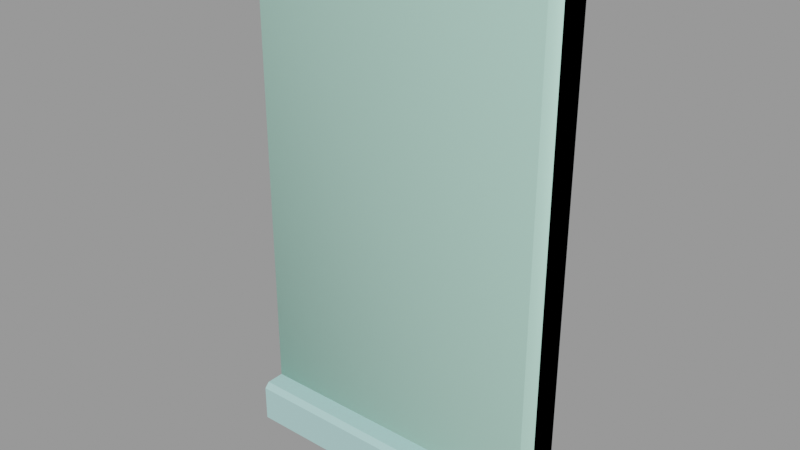 # Source: window3.blend  (saved by Blender 2.92.15; exported with 4.5.12 LTS)
import bpy
from mathutils import Matrix  # noqa: F401  (used for matrix-valued properties, if any)

bpy.ops.wm.read_factory_settings(use_empty=True)
scene = bpy.context.scene
scene.name = 'window3.qc'

# ---- collections
col_window3 = bpy.data.collections.new('window3'); scene.collection.children.link(col_window3)

# ---- materials (node trees are filled in below, after node groups)
mat_window1 = bpy.data.materials.new('window1')
mat_window1.use_transparent_shadow = False
mat_window1.diffuse_color = (0.4215, 0.6976, 0.6838, 1.0)
mat_phy = bpy.data.materials.new('  phy')
mat_phy.use_transparent_shadow = False
mat_phy.diffuse_color = (0.5074, 0.8356, 0.711, 1.0)

# ---- material node trees

# ---- meshes
me_window3 = bpy.data.meshes.new('window3')
me_window3.from_pydata([(15.75, 2e-06, -28.5), (15.75, -7.876, -28.5), (-15.75, 1e-06, -28.5), (-15.75, -7.876, -28.5), (15.75, -3.248, -23.8), (12.75, -3.249, -23.8), (15.75, -7.595, -23.8), (12.71, -1.45, -23.8), (-12.71, -1.45, -23.8), (-12.75, -3.249, -23.8), (-15.75, -7.595, -23.8), (-15.75, -3.248, -23.8), (12.75, -3.249, 24.0), (12.71, -1.45, 23.97), (-9.761, -0.2684, -20.92), (9.755, -0.2684, -20.92), (-9.761, -0.2684, -1.406), (9.755, -0.2684, -1.406), (10.49, -0.5203, 21.82), (10.49, -1.45, 21.82), (-10.5, -0.5203, 21.82), (-10.5, -1.45, 21.82), (-15.75, -8.125, -24.34), (15.75, -8.125, -24.34), (9.755, -0.5203, -1.406), (9.755, -0.5203, -20.92), (10.49, -0.7063, 0.7498), (-10.5, -0.7063, 0.7498), (10.49, -0.7063, -0.6873), (-10.5, -0.7063, -0.6873), (-15.75, -8.125, -28.22), (15.75, -8.125, -28.22), (-12.75, -3.249, 24.0), (-12.71, -1.45, 23.97), (-9.761, -0.2684, 20.98), (-9.761, -0.5203, 20.98), (-9.761, -0.2684, 1.468), (-9.761, -0.5203, 1.468), (9.755, -0.5203, 1.468), (9.755, -0.2684, 1.468), (-10.5, -0.5203, -21.76), (-10.5, -1.45, -21.76), (10.49, -0.5203, -21.76), (10.49, -1.45, -21.76), (9.755, -0.2684, 20.98), (9.755, -0.5203, 20.98), (-15.75, -3.249, 27.0), (-15.75, -2e-06, 27.0), (-9.761, -0.5203, -1.406), (15.75, -3.249, 27.0), (15.75, 0.0, 27.0), (-9.761, -0.5203, -20.92), (-10.5, -0.5203, 0.7498), (-10.5, -0.5203, -0.6873), (10.49, -0.5203, 0.7498), (10.49, -0.5203, -0.6873)], [], [(0, 1, 2), (3, 2, 1), (4, 5, 6), (7, 8, 9), (9, 5, 7), (9, 10, 5), (10, 6, 5), (11, 10, 9), (12, 13, 5), (7, 5, 13), (14, 15, 16), (17, 16, 15), (18, 19, 20), (21, 20, 19), (22, 23, 10), (6, 10, 23), (24, 17, 25), (15, 25, 17), (26, 27, 28), (29, 28, 27), (30, 3, 31), (1, 31, 3), (32, 9, 33), (8, 33, 9), (34, 35, 36), (37, 36, 35), (38, 39, 37), (36, 37, 39), (40, 41, 42), (43, 42, 41), (44, 45, 34), (35, 34, 45), (39, 38, 44), (45, 44, 38), (46, 47, 11), (2, 11, 47), (2, 3, 11), (10, 11, 3), (3, 30, 10), (22, 10, 30), (22, 30, 23), (31, 23, 30), (12, 32, 13), (33, 13, 32), (17, 24, 16), (48, 16, 24), (46, 49, 47), (50, 47, 49), (44, 34, 39), (36, 39, 34), (15, 14, 25), (51, 25, 14), (48, 51, 16), (14, 16, 51), (23, 31, 6), (4, 6, 31), (31, 1, 4), (0, 4, 1), (0, 50, 4), (49, 4, 50), (52, 20, 21), (27, 52, 21), (29, 27, 21), (21, 41, 29), (41, 53, 29), (41, 40, 53), (52, 27, 26), (26, 54, 52), (19, 18, 54), (19, 54, 26), (19, 26, 28), (28, 43, 19), (28, 55, 43), (55, 42, 43), (28, 29, 53), (53, 55, 28), (5, 4, 12), (49, 12, 4), (12, 49, 32), (46, 32, 49), (46, 11, 32), (9, 32, 11), (41, 21, 8), (33, 8, 21), (21, 19, 33), (13, 33, 19), (13, 19, 7), (43, 7, 19), (7, 43, 8), (41, 8, 43), (37, 35, 52), (20, 52, 35), (20, 35, 18), (45, 18, 35), (18, 45, 54), (38, 54, 45), (54, 38, 52), (37, 52, 38), (24, 25, 55), (42, 55, 25), (25, 51, 42), (40, 42, 51), (40, 51, 53), (48, 53, 51), (53, 48, 55), (24, 55, 48)])
me_window3.polygons.foreach_set('use_smooth', [True] * 106)
_k = set([(0, 1), (1, 3), (1, 31), (2, 3), (2, 11), (3, 30), (4, 5), (4, 6), (4, 49), (4, 50), (5, 7), (5, 12), (6, 10), (6, 23), (7, 8), (7, 13), (8, 9), (8, 33), (9, 11), (9, 32), (10, 11), (10, 22), (11, 46), (12, 13), (12, 32), (13, 33), (14, 15), (14, 16), (14, 51), (15, 17), (15, 25), (16, 17), (16, 48), (17, 24), (18, 19), (18, 20), (18, 54), (19, 21), (19, 43), (20, 21), (20, 52), (21, 41), (22, 23), (22, 30), (23, 31), (24, 25), (24, 48), (25, 51), (26, 27), (26, 28), (26, 54), (27, 29), (27, 52), (28, 29), (28, 55), (29, 53), (30, 31), (32, 33), (34, 35), (34, 36), (34, 44), (35, 37), (35, 45), (36, 37), (36, 39), (37, 38), (38, 39), (38, 45), (39, 44), (40, 41), (40, 42), (40, 53), (41, 43), (42, 43), (42, 55), (44, 45), (46, 47), (46, 49), (47, 49), (48, 51), (49, 50), (52, 54), (53, 55)])
me_window3.attributes.new('sharp_edge', 'BOOLEAN', 'EDGE').data.foreach_set('value', [ (min(e.vertices), max(e.vertices)) in _k for e in me_window3.edges])
_uv = me_window3.uv_layers.new(name='UVMap')
_uv.uv.foreach_set('vector', [0.6456, 0.8253, 0.6796, 0.8253, 0.6456, 0.9611, 0.6796, 0.9612, 0.6456, 0.9611, 0.6796, 0.8253, 0.7199, 0.8254, 0.7199, 0.8383, 0.7012, 0.8253, 0.7276, 0.8385, 0.7276, 0.9481, 0.7199, 0.9483, 0.7199, 0.9483, 0.7199, 0.8383, 0.7276, 0.8385, 0.7199, 0.9483, 0.7012, 0.9612, 0.7199, 0.8383, 0.7012, 0.9612, 0.7012, 0.8253, 0.7199, 0.8383, 0.7199, 0.9612, 0.7012, 0.9612, 0.7199, 0.9483, 0.9333, 0.8309, 0.9333, 0.8385, 0.7276, 0.8309, 0.7276, 0.8385, 0.7276, 0.8309, 0.9333, 0.8385, 0.01535, 0.76, 0.1995, 0.76, 0.01535, 0.9861, 0.1995, 0.9861, 0.01535, 0.9861, 0.1995, 0.76, 0.9114, 0.8536, 0.915, 0.8536, 0.9114, 0.9331, 0.915, 0.9331, 0.9114, 0.9331, 0.915, 0.8536, 0.6979, 0.9612, 0.6979, 0.8253, 0.7012, 0.9612, 0.7012, 0.8253, 0.7012, 0.9612, 0.6979, 0.8253, 0.8234, 0.8564, 0.8219, 0.8576, 0.7495, 0.8564, 0.7507, 0.8576, 0.7495, 0.8564, 0.8219, 0.8576, 0.8309, 0.8536, 0.8309, 0.9331, 0.8269, 0.8536, 0.8269, 0.9331, 0.8269, 0.8536, 0.8309, 0.9331, 0.6812, 0.9612, 0.6796, 0.9612, 0.6812, 0.8253, 0.6796, 0.8253, 0.6812, 0.8253, 0.6796, 0.9612, 0.9333, 0.9559, 0.7276, 0.9559, 0.9333, 0.9481, 0.7276, 0.9481, 0.9333, 0.9481, 0.7276, 0.9559, 0.9064, 0.929, 0.9083, 0.9303, 0.8355, 0.929, 0.8343, 0.9303, 0.8355, 0.929, 0.9083, 0.9303, 0.8343, 0.8564, 0.8355, 0.8577, 0.8343, 0.9303, 0.8355, 0.929, 0.8343, 0.9303, 0.8355, 0.8577, 0.7404, 0.9386, 0.7364, 0.9386, 0.7404, 0.8482, 0.7364, 0.8482, 0.7404, 0.8482, 0.7364, 0.9386, 0.9064, 0.8577, 0.9083, 0.8564, 0.9064, 0.929, 0.9083, 0.9303, 0.9064, 0.929, 0.9083, 0.8564, 0.8355, 0.8577, 0.8343, 0.8564, 0.9064, 0.8577, 0.9083, 0.8564, 0.9064, 0.8577, 0.8343, 0.8564, 0.9191, 0.9824, 0.9192, 0.996, 0.7003, 0.9821, 0.6802, 0.996, 0.7003, 0.9821, 0.9192, 0.996, 0.6802, 0.996, 0.68, 0.9622, 0.7003, 0.9821, 0.7002, 0.9635, 0.7003, 0.9821, 0.68, 0.9622, 0.68, 0.9622, 0.6812, 0.9612, 0.7002, 0.9635, 0.6979, 0.9612, 0.7002, 0.9635, 0.6812, 0.9612, 0.6979, 0.9612, 0.6812, 0.9612, 0.6979, 0.8253, 0.6812, 0.8253, 0.6979, 0.8253, 0.6812, 0.9612, 0.9411, 0.8385, 0.9411, 0.9481, 0.9333, 0.8385, 0.9333, 0.9481, 0.9333, 0.8385, 0.9411, 0.9481, 0.8219, 0.8576, 0.8234, 0.8564, 0.8219, 0.9288, 0.8234, 0.9303, 0.8219, 0.9288, 0.8234, 0.8564, 0.9756, 0.9781, 0.9756, 0.8086, 0.993, 0.9781, 0.993, 0.8085, 0.993, 0.9781, 0.9756, 0.8086, 0.1995, 0.9861, 0.01535, 0.9861, 0.1995, 0.76, 0.01535, 0.76, 0.1995, 0.76, 0.01535, 0.9861, 0.7507, 0.8576, 0.7507, 0.9288, 0.7495, 0.8564, 0.7495, 0.9303, 0.7495, 0.8564, 0.7507, 0.9288, 0.8234, 0.9303, 0.7495, 0.9303, 0.8219, 0.9288, 0.7507, 0.9288, 0.8219, 0.9288, 0.7495, 0.9303, 0.6979, 0.8253, 0.6812, 0.8253, 0.7002, 0.8231, 0.7004, 0.8048, 0.7002, 0.8231, 0.6812, 0.8253, 0.6812, 0.8253, 0.68, 0.8243, 0.7004, 0.8048, 0.6803, 0.7911, 0.7004, 0.8048, 0.68, 0.8243, 0.6803, 0.7911, 0.9193, 0.7911, 0.7004, 0.8048, 0.9192, 0.8051, 0.7004, 0.8048, 0.9193, 0.7911, 0.8316, 0.9331, 0.9114, 0.9331, 0.9114, 0.9364, 0.8316, 0.9338, 0.8316, 0.9331, 0.9114, 0.9364, 0.8262, 0.9338, 0.8316, 0.9338, 0.9114, 0.9364, 0.9114, 0.9364, 0.7463, 0.9363, 0.8262, 0.9338, 0.7463, 0.9363, 0.8262, 0.9331, 0.8262, 0.9338, 0.7463, 0.9363, 0.7463, 0.9331, 0.8262, 0.9331, 0.8316, 0.9331, 0.8309, 0.9331, 0.8309, 0.8536, 0.8309, 0.8536, 0.8316, 0.8536, 0.8316, 0.9331, 0.9114, 0.8504, 0.9114, 0.8536, 0.8316, 0.8536, 0.9114, 0.8504, 0.8316, 0.8536, 0.8316, 0.8529, 0.9114, 0.8504, 0.8316, 0.8529, 0.8262, 0.8529, 0.8262, 0.8529, 0.7463, 0.8503, 0.9114, 0.8504, 0.8262, 0.8529, 0.8262, 0.8536, 0.7463, 0.8503, 0.8262, 0.8536, 0.7463, 0.8536, 0.7463, 0.8503, 0.8269, 0.8536, 0.8269, 0.9331, 0.8262, 0.9331, 0.8262, 0.9331, 0.8262, 0.8536, 0.8269, 0.8536, 0.7014, 0.8247, 0.7014, 0.8086, 0.9594, 0.8247, 0.9756, 0.8086, 0.9594, 0.8247, 0.7014, 0.8086, 0.9594, 0.8247, 0.9756, 0.8086, 0.9594, 0.962, 0.9756, 0.9781, 0.9594, 0.962, 0.9756, 0.8086, 0.9756, 0.9781, 0.7014, 0.9781, 0.9594, 0.962, 0.7014, 0.962, 0.9594, 0.962, 0.7014, 0.9781, 0.7364, 0.9386, 0.9241, 0.9386, 0.7276, 0.9481, 0.9333, 0.9481, 0.7276, 0.9481, 0.9241, 0.9386, 0.9241, 0.9386, 0.9241, 0.8482, 0.9333, 0.9481, 0.9333, 0.8385, 0.9333, 0.9481, 0.9241, 0.8482, 0.9333, 0.8385, 0.9241, 0.8482, 0.7276, 0.8385, 0.7364, 0.8482, 0.7276, 0.8385, 0.9241, 0.8482, 0.7276, 0.8385, 0.7364, 0.8482, 0.7276, 0.9481, 0.7364, 0.9386, 0.7276, 0.9481, 0.7364, 0.8482, 0.8343, 0.9303, 0.9083, 0.9303, 0.8316, 0.9331, 0.9114, 0.9331, 0.8316, 0.9331, 0.9083, 0.9303, 0.9114, 0.9331, 0.9083, 0.9303, 0.9114, 0.8536, 0.9083, 0.8564, 0.9114, 0.8536, 0.9083, 0.9303, 0.9114, 0.8536, 0.9083, 0.8564, 0.8316, 0.8536, 0.8343, 0.8564, 0.8316, 0.8536, 0.9083, 0.8564, 0.8316, 0.8536, 0.8343, 0.8564, 0.8316, 0.9331, 0.8343, 0.9303, 0.8316, 0.9331, 0.8343, 0.8564, 0.8234, 0.8564, 0.7495, 0.8564, 0.8262, 0.8536, 0.7463, 0.8536, 0.8262, 0.8536, 0.7495, 0.8564, 0.7495, 0.8564, 0.7495, 0.9303, 0.7463, 0.8536, 0.7463, 0.9331, 0.7463, 0.8536, 0.7495, 0.9303, 0.7463, 0.9331, 0.7495, 0.9303, 0.8262, 0.9331, 0.8234, 0.9303, 0.8262, 0.9331, 0.7495, 0.9303, 0.8262, 0.9331, 0.8234, 0.9303, 0.8262, 0.8536, 0.8234, 0.8564, 0.8262, 0.8536, 0.8234, 0.9303])
me_window3.materials.append(mat_window1)
me_window3.use_remesh_fix_poles = True
me_window3.use_remesh_preserve_attributes = False
me_window3.use_mirror_vertex_groups = False
me_window3.update()
me_window3.normals_split_custom_set([tuple(v) for v in zip(*[iter([0.0, 0.0, -1.0, 0.0, 0.0, -1.0, 0.0, 0.0, -1.0, 0.0, 0.0, -1.0, 0.0, 0.0, -1.0, 0.0, 0.0, -1.0, -1.17e-06, 0.0, 1.0, -2.368e-07, -1.751e-05, 1.0, -4.501e-07, 0.0, 1.0, 0.0, -5.303e-05, 1.0, 0.0, -5.303e-05, 1.0, 6.385e-08, -1.751e-05, 1.0, 6.385e-08, -1.751e-05, 1.0, -2.368e-07, -1.751e-05, 1.0, 0.0, -5.303e-05, 1.0, 6.385e-08, -1.751e-05, 1.0, 7.147e-08, 0.0, 1.0, -2.368e-07, -1.751e-05, 1.0, 7.147e-08, 0.0, 1.0, -4.501e-07, 0.0, 1.0, -2.368e-07, -1.751e-05, 1.0, 0.0, 0.0, 1.0, 7.147e-08, 0.0, 1.0, 6.385e-08, -1.751e-05, 1.0, -0.9998, -0.02215, -1.56e-09, -0.9998, -0.02215, -1.543e-09, -0.9998, -0.02215, -8.837e-10, -0.9998, -0.02215, -8.671e-10, -0.9998, -0.02215, -8.837e-10, -0.9998, -0.02215, -1.543e-09, 5.039e-08, -1.0, -5.508e-08, 5.116e-08, -1.0, -5.258e-08, 5.116e-08, -1.0, -5.258e-08, 5.192e-08, -1.0, -5.007e-08, 5.116e-08, -1.0, -5.258e-08, 5.116e-08, -1.0, -5.258e-08, 0.0, 0.0, -1.0, 0.0, 0.0, -1.0, 0.0, 0.0, -1.0, 0.0, 0.0, -1.0, 0.0, 0.0, -1.0, 0.0, 0.0, -1.0, 7.953e-08, -0.7175, 0.6966, 1.223e-09, -0.7175, 0.6966, 7.831e-08, -0.7175, 0.6966, 0.0, -0.7175, 0.6966, 7.831e-08, -0.7175, 0.6966, 1.223e-09, -0.7175, 0.6966, -1.0, 0.0, 0.0, -1.0, 0.0, 0.0, -1.0, 0.0, 0.0, -1.0, 0.0, 0.0, -1.0, 0.0, 0.0, -1.0, 0.0, 0.0, 4.828e-08, -1.0, 0.0, 4.828e-08, -1.0, 0.0, 4.828e-08, -1.0, 0.0, 4.828e-08, -1.0, 0.0, 4.828e-08, -1.0, 0.0, 4.828e-08, -1.0, 0.0, 8.073e-08, -0.7475, -0.6642, 8.012e-08, -0.7475, -0.6642, 6.115e-10, -0.7475, -0.6642, 0.0, -0.7475, -0.6642, 6.115e-10, -0.7475, -0.6642, 8.012e-08, -0.7475, -0.6642, 0.9998, -0.02215, -8.665e-10, 0.9998, -0.02215, -8.671e-10, 0.9998, -0.02215, -8.666e-10, 0.9998, -0.02215, -8.671e-10, 0.9998, -0.02215, -8.666e-10, 0.9998, -0.02215, -8.671e-10, 1.0, 0.0, 0.0, 1.0, 0.0, 0.0, 1.0, 0.0, 0.0, 1.0, 0.0, 0.0, 1.0, 0.0, 0.0, 1.0, 0.0, 0.0, 0.0, 0.0, 1.0, 0.0, 0.0, 1.0, 0.0, 0.0, 1.0, 0.0, 0.0, 1.0, 0.0, 0.0, 1.0, 0.0, 0.0, 1.0, -1.955e-07, 0.0, 1.0, -1.899e-07, 0.0, 1.0, -5.509e-09, 0.0, 1.0, 0.0, 0.0, 1.0, -5.509e-09, 0.0, 1.0, -1.899e-07, 0.0, 1.0, 0.0, 0.0, -1.0, 0.0, 0.0, -1.0, 0.0, 0.0, -1.0, 0.0, 0.0, -1.0, 0.0, 0.0, -1.0, 0.0, 0.0, -1.0, -1.0, 0.0, 0.0, -1.0, 0.0, 0.0, -1.0, 0.0, 0.0, -1.0, 0.0, 0.0, -1.0, 0.0, 0.0, -1.0, 0.0, 0.0, -1.0, 0.0, 0.0, -1.0, -2.752e-08, 0.0, -1.0, -6.6e-07, 0.0, -1.0, -6.771e-07, 0.0, -1.0, -6.6e-07, 0.0, -1.0, -2.752e-08, 0.0, -1.0, 0.0, 0.0, -1.0, 0.0, 0.0, -1.0, 0.0, 0.0, -1.0, 2.065e-06, 0.0, -1.0, 0.0, 0.0, -1.0, 0.0, 0.0, -1.0, 0.0, 0.0, -1.0, 3.666e-07, 0.0, -1.0, 2.065e-06, 0.0, -1.0, 7.422e-06, 0.0, -1.0, 2.065e-06, 0.0, -1.0, 3.666e-07, 0.0, 6.055e-08, -1.0, -4.998e-07, 5.819e-08, -1.0, -4.608e-07, 3.264e-08, -1.0, -3.895e-08, 3.028e-08, -1.0, 0.0, 3.264e-08, -1.0, -3.895e-08, 5.819e-08, -1.0, -4.608e-07, 0.0, -0.01772, -0.9998, 0.0, -0.01772, -0.9998, 0.0, -0.01772, -0.9998, 0.0, -0.01772, -0.9998, 0.0, -0.01772, -0.9998, 0.0, -0.01772, -0.9998, 0.0, 0.0, -1.0, 0.0, 0.0, -1.0, 0.0, 0.0, -1.0, 0.0, 0.0, -1.0, 0.0, 0.0, -1.0, 0.0, 0.0, -1.0, 0.0, 0.0, 1.0, 0.0, 0.0, 1.0, 0.0, 0.0, 1.0, 0.0, 0.0, 1.0, 0.0, 0.0, 1.0, 0.0, 0.0, 1.0, 5.039e-08, -1.0, -5.509e-08, 5.116e-08, -1.0, -5.134e-08, 5.116e-08, -1.0, -5.134e-08, 5.192e-08, -1.0, -4.758e-08, 5.116e-08, -1.0, -5.134e-08, 5.116e-08, -1.0, -5.134e-08, 0.0, 0.0, 1.0, 0.0, 0.0, 1.0, 0.0, 0.0, 1.0, 0.0, 0.0, 1.0, 0.0, 0.0, 1.0, 0.0, 0.0, 1.0, 1.0, 0.0, 0.0, 1.0, 0.0, 0.0, 1.0, 0.0, 0.0, 1.0, 0.0, 0.0, 1.0, 0.0, 0.0, 1.0, 0.0, 0.0, 1.0, 7.422e-06, 0.0, 1.0, 3.666e-07, 0.0, 1.0, 2.065e-06, 0.0, 1.0, -3.602e-07, 0.0, 1.0, 2.065e-06, 0.0, 1.0, 3.666e-07, 0.0, 1.0, 3.666e-07, 0.0, 1.0, 0.0, 0.0, 1.0, -3.602e-07, 0.0, 1.0, -2.605e-07, 0.0, 1.0, -3.602e-07, 0.0, 1.0, 0.0, 0.0, 1.0, -2.605e-07, 0.0, 1.0, -6.771e-07, 0.0, 1.0, -3.602e-07, 0.0, 1.0, 0.0, 0.0, 1.0, 0.0, 0.0, 1.0, 0.0, 0.0, 1.0, 0.0, 0.0, 1.0, 0.0, 0.0, 1.0, -1.979e-08, 0.0, 1.0, 0.0, 0.0, 1.0, 0.0, 0.0, 1.0, -1.979e-08, 0.0, 1.0, -6.138e-07, 0.0, 1.0, 0.0, 0.0, 1.0, -1.979e-08, 0.0, 1.0, -1.979e-08, 0.0, 1.0, -2.114e-08, 0.0, 1.0, -6.138e-07, 0.0, 1.0, -2.114e-08, 0.0, 1.0, 0.0, 0.0, 1.0, -6.138e-07, 0.0, 1.0, -2.114e-08, 0.0, 1.0, 0.0, 0.0, 1.0, 0.0, 0.0, 1.098e-10, 0.0, 1.0, 1.111e-10, 0.0, 1.0, -1.098e-10, 0.0, 1.0, -1.098e-10, 0.0, 1.0, -1.111e-10, 0.0, 1.0, 1.098e-10, 0.0, 1.0, -1.0, -3.263e-08, 0.0, -1.0, 0.0, 0.0, -1.0, 0.0, 0.0, -1.0, -3.263e-08, 0.0, -1.0, 0.0, 0.0, -1.0, -1.529e-05, 0.0, -1.0, -3.263e-08, 0.0, -1.0, -1.529e-05, 0.0, -1.0, -1.626e-07, 0.0, -1.0, -1.626e-07, 0.0, -1.0, 0.0, 0.0, -1.0, -3.263e-08, 0.0, -1.0, -1.626e-07, 0.0, -1.0, 0.0, 0.0, -1.0, 0.0, 0.0, -1.0, 0.0, 0.0, -1.0, 0.0, 0.0, -1.0, 0.0, 0.0, 0.0, 0.0, -1.0, 0.0, 0.0, -1.0, 0.0, 0.0, -1.0, 0.0, 0.0, -1.0, 0.0, 0.0, -1.0, 0.0, 0.0, -1.0, 0.000116, -1.0, -6.651e-08, 0.0001114, -1.0, -3.5e-07, 2.922e-06, -1.0, -5.685e-06, 1.418e-06, -1.0, -5.8e-06, 2.922e-06, -1.0, -5.685e-06, 0.0001114, -1.0, -3.5e-07, 2.922e-06, -1.0, -5.685e-06, 1.418e-06, -1.0, -5.8e-06, -2.733e-06, -1.0, -5.832e-06, -1.218e-06, -1.0, -5.933e-06, -2.733e-06, -1.0, -5.832e-06, 1.418e-06, -1.0, -5.8e-06, -1.218e-06, -1.0, -5.933e-06, -0.0001118, -1.0, -3.249e-07, -2.733e-06, -1.0, -5.832e-06, -0.0001163, -1.0, -3.991e-08, -2.733e-06, -1.0, -5.832e-06, -0.0001118, -1.0, -3.249e-07, 4.704e-08, -1.0, -2.427e-08, 6.193e-09, -1.0, -2.024e-08, 4.367e-08, -1.0, -2.573e-08, 3.553e-09, -1.0, -2.07e-08, 4.367e-08, -1.0, -2.573e-08, 6.193e-09, -1.0, -2.024e-08, 6.193e-09, -1.0, -2.024e-08, 4.092e-08, -1.0, -2.232e-08, 3.553e-09, -1.0, -2.07e-08, 4.159e-08, -1.0, -2.298e-08, 3.553e-09, -1.0, -2.07e-08, 4.092e-08, -1.0, -2.232e-08, 4.159e-08, -1.0, -2.298e-08, 4.092e-08, -1.0, -2.232e-08, 4.427e-11, -1.0, -2.34e-08, 6.679e-10, -1.0, -2.179e-08, 4.427e-11, -1.0, -2.34e-08, 4.092e-08, -1.0, -2.232e-08, 4.427e-11, -1.0, -2.34e-08, 6.679e-10, -1.0, -2.179e-08, 4.367e-08, -1.0, -2.573e-08, 4.704e-08, -1.0, -2.427e-08, 4.367e-08, -1.0, -2.573e-08, 6.679e-10, -1.0, -2.179e-08, 4.989e-08, -1.0, -2.278e-08, -3.824e-09, -1.0, -2.378e-08, 4.747e-08, -1.0, -2.035e-08, 9.999e-10, -1.0, -2.111e-08, 4.747e-08, -1.0, -2.035e-08, -3.824e-09, -1.0, -2.378e-08, 9.999e-10, -1.0, -2.111e-08, -3.824e-09, -1.0, -2.378e-08, 5.158e-08, -1.0, -2.11e-08, 5.12e-08, -1.0, -2.378e-08, 5.158e-08, -1.0, -2.11e-08, -3.824e-09, -1.0, -2.378e-08, 5.158e-08, -1.0, -2.11e-08, 5.12e-08, -1.0, -2.378e-08, 4.854e-10, -1.0, 3.508e-08, -9.4e-10, -1.0, 3.576e-08, 4.854e-10, -1.0, 3.508e-08, 5.12e-08, -1.0, -2.378e-08, 4.854e-10, -1.0, 3.508e-08, -9.4e-10, -1.0, 3.576e-08, 4.747e-08, -1.0, -2.035e-08, 4.989e-08, -1.0, -2.278e-08, 4.747e-08, -1.0, -2.035e-08, -9.4e-10, -1.0, 3.576e-08, 5.132e-08, -1.0, -9.519e-08, -1.921e-09, -1.0, 3.325e-08, 4.879e-08, -1.0, -9.112e-08, 2.848e-09, -1.0, 3.895e-08, 4.879e-08, -1.0, -9.112e-08, -1.921e-09, -1.0, 3.325e-08, -1.921e-09, -1.0, 3.325e-08, 5.078e-08, -1.0, -2.47e-08, 2.848e-09, -1.0, 3.895e-08, 5.122e-08, -1.0, -2.301e-08, 2.848e-09, -1.0, 3.895e-08, 5.078e-08, -1.0, -2.47e-08, 5.122e-08, -1.0, -2.301e-08, 5.078e-08, -1.0, -2.47e-08, 4.917e-10, -1.0, -2.531e-08, -1.014e-09, -1.0, -2.587e-08, 4.917e-10, -1.0, -2.531e-08, 5.078e-08, -1.0, -2.47e-08, 4.917e-10, -1.0, -2.531e-08, -1.014e-09, -1.0, -2.587e-08, 4.879e-08, -1.0, -9.112e-08, 5.132e-08, -1.0, -9.519e-08, 4.879e-08, -1.0, -9.112e-08, -1.014e-09, -1.0, -2.587e-08])] * 3)])
me_window3_physics = bpy.data.meshes.new('window3_physics')
me_window3_physics.from_pydata([(15.75, 0.0, 27.0), (-15.75, -2e-06, 27.0), (15.75, -5.626, 27.0), (-15.75, -5.626, 27.0), (15.75, -5.626, -28.5), (15.75, 2e-06, -28.5), (-15.75, 1e-06, -28.5), (-15.75, -5.626, -28.5)], [], [(0, 1, 2), (1, 3, 2), (2, 4, 0), (4, 5, 0), (0, 5, 1), (1, 5, 6), (3, 4, 2), (3, 7, 4), (5, 4, 6), (6, 4, 7), (3, 1, 7), (7, 1, 6)])
me_window3_physics.polygons.foreach_set('use_smooth', [True] * 12)
_uv = me_window3_physics.uv_layers.new(name='UVMap')
_uv.uv.foreach_set('vector', [0.0, 0.0, 0.0, 0.0, 0.0, 0.0, 0.0, 0.0, 0.0, 0.0, 0.0, 0.0, 0.0, 0.0, 0.0, 0.0, 0.0, 0.0, 0.0, 0.0, 0.0, 0.0, 0.0, 0.0, 0.0, 0.0, 0.0, 0.0, 0.0, 0.0, 0.0, 0.0, 0.0, 0.0, 0.0, 0.0, 0.0, 0.0, 0.0, 0.0, 0.0, 0.0, 0.0, 0.0, 0.0, 0.0, 0.0, 0.0, 0.0, 0.0, 0.0, 0.0, 0.0, 0.0, 0.0, 0.0, 0.0, 0.0, 0.0, 0.0, 0.0, 0.0, 0.0, 0.0, 0.0, 0.0, 0.0, 0.0, 0.0, 0.0, 0.0, 0.0])
me_window3_physics.materials.append(mat_phy)
me_window3_physics.use_remesh_fix_poles = True
me_window3_physics.use_remesh_preserve_attributes = False
me_window3_physics.use_mirror_vertex_groups = False
me_window3_physics.update()
me_window3_physics.normals_split_custom_set([tuple(v) for v in zip(*[iter([-0.9375, -0.09495, 0.3348, -0.9796, -0.09926, -0.175, 0.9654, -0.1957, 0.1724, -0.9796, -0.09926, -0.175, 0.9948, -0.05041, -0.08875, 0.9654, -0.1957, 0.1724, 0.9654, -0.1957, 0.1724, 0.9796, 0.09934, 0.1749, -0.9375, -0.09495, 0.3348, 0.9796, 0.09934, 0.1749, -0.9948, 0.05045, 0.0888, -0.9375, -0.09495, 0.3348, -0.9375, -0.09495, 0.3348, -0.9948, 0.05045, 0.0888, -0.9796, -0.09926, -0.175, -0.9796, -0.09926, -0.175, -0.9948, 0.05045, 0.0888, -0.9654, 0.1957, -0.1725, 0.9948, -0.05041, -0.08875, 0.9796, 0.09934, 0.1749, 0.9654, -0.1957, 0.1724, 0.9948, -0.05041, -0.08875, 0.9375, 0.09495, -0.3348, 0.9796, 0.09934, 0.1749, -0.9948, 0.05045, 0.0888, 0.9796, 0.09934, 0.1749, -0.9654, 0.1957, -0.1725, -0.9654, 0.1957, -0.1725, 0.9796, 0.09934, 0.1749, 0.9375, 0.09495, -0.3348, 0.9948, -0.05041, -0.08875, -0.9796, -0.09926, -0.175, 0.9375, 0.09495, -0.3348, 0.9375, 0.09495, -0.3348, -0.9796, -0.09926, -0.175, -0.9654, 0.1957, -0.1725])] * 3)])
arm_window3_qc_skeleton = bpy.data.armatures.new('window3.qc_skeleton')  # bones are not reproduced

# ---- objects
ob_window3_qc_skeleton = bpy.data.objects.new('window3.qc_skeleton', arm_window3_qc_skeleton)
ob_window3 = bpy.data.objects.new('window3', me_window3)
ob_window3_physics = bpy.data.objects.new('window3_physics', me_window3_physics)

# ---- transforms, parenting, visibility, modifiers, constraints
ob_window3_qc_skeleton.location = (0.0, 0.0, 0.0)
ob_window3_qc_skeleton.show_in_front = True
ob_window3_qc_skeleton.lineart.crease_threshold = 0.0
ob_window3.parent = ob_window3_qc_skeleton
ob_window3.location = (0.0, 0.0, 0.0)
ob_window3.lineart.crease_threshold = 0.0
_vg = ob_window3.vertex_groups.new(name='static_prop')
_vg.add([0, 1, 2, 3, 4, 5, 6, 7, 8, 9, 10, 11, 12, 13, 14, 15, 16, 17, 18, 19, 20, 21, 22, 23, 24, 25, 26, 27, 28, 29, 30, 31, 32, 33, 34, 35, 36, 37, 38, 39, 40, 41, 42, 43, 44, 45, 46, 47, 48, 49, 50, 51, 52, 53, 54, 55], 1.0, 'REPLACE')
_m = ob_window3.modifiers.new('Armature', 'ARMATURE')
_m.object = ob_window3_qc_skeleton
ob_window3_physics.parent = ob_window3_qc_skeleton
ob_window3_physics.location = (0.0, 0.0, 0.0)
ob_window3_physics.display_type = 'SOLID'
ob_window3_physics.show_wire = True
ob_window3_physics.lineart.crease_threshold = 0.0
_vg = ob_window3_physics.vertex_groups.new(name='static_prop')
_vg.add([0, 1, 2, 3, 4, 5, 6, 7], 1.0, 'REPLACE')
_m = ob_window3_physics.modifiers.new('Armature', 'ARMATURE')
_m.object = ob_window3_qc_skeleton

# ---- collection membership
scene.collection.objects.link(ob_window3_qc_skeleton)
scene.collection.objects.link(ob_window3)
scene.collection.objects.link(ob_window3_physics)
col_window3.objects.link(ob_window3_qc_skeleton)
col_window3.objects.link(ob_window3)
col_window3.objects.link(ob_window3_physics)

# ---- scene / render settings (as saved in the file)
scene.frame_start = 1; scene.frame_end = 250; scene.frame_set(0)
scene.render.engine = 'BLENDER_EEVEE_NEXT'
scene.cycles.use_denoising = False
scene.cycles.samples = 128
scene.cycles.sampling_pattern = 'TABULATED_SOBOL'
scene.cycles.use_adaptive_sampling = False
scene.cycles.use_light_tree = False
scene.view_settings.view_transform = 'Filmic'
bpy.context.view_layer.update()

# ---- added for rendering (the .blend has no active camera and no usable light): camera, sun + grey world if the file has none
cam_auto = bpy.data.cameras.new('AutoCamera')
cam_auto.lens = 50.0
cam_auto.sensor_width = 36.0
cam_auto.clip_end = 1044.59
ob_auto_camera = bpy.data.objects.new('AutoCamera', cam_auto)
scene.collection.objects.link(ob_auto_camera)
ob_auto_camera.location = (59.5209, -75.4876, 46.8667)
ob_auto_camera.rotation_euler = (1.09748, -7.21219e-08, 0.694738)
scene.camera = ob_auto_camera
light_auto_sun = bpy.data.lights.new('AutoSun', 'SUN')
light_auto_sun.energy = 3.0
light_auto_sun.angle = 0.0523599
ob_auto_sun = bpy.data.objects.new('AutoSun', light_auto_sun)
scene.collection.objects.link(ob_auto_sun)
ob_auto_sun.rotation_euler = (0.872665, 0.174533, 0.523599)
if scene.world is None:
    world_auto = bpy.data.worlds.new('AutoWorld')
    world_auto.color = (0.3, 0.3, 0.3)
    scene.world = world_auto
bpy.context.view_layer.update()
